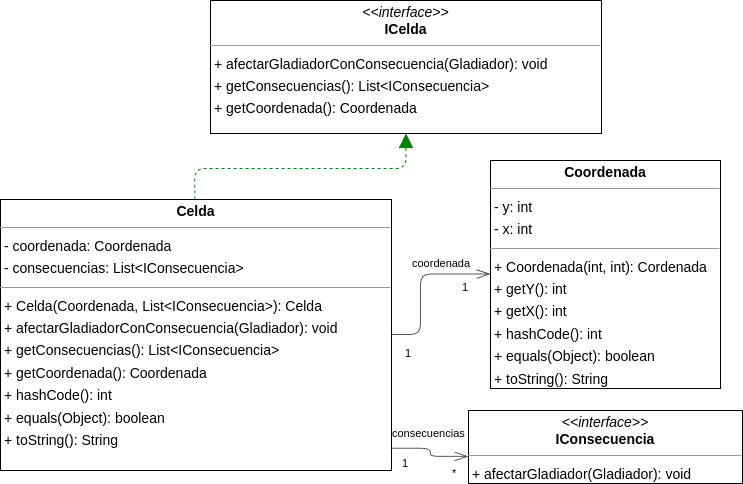

The diagram above was exported from draw.io. Its source (the exported page's mxGraphModel, read from the mxfile embedded in the PNG):
<mxGraphModel dx="964" dy="771" grid="1" gridSize="10" guides="1" tooltips="1" connect="1" arrows="1" fold="1" page="0" pageScale="1" pageWidth="827" pageHeight="1169" background="none" math="0" shadow="0">
  <root>
    <mxCell id="0" />
    <mxCell id="1" parent="0" />
    <mxCell id="node0" value="&lt;p style=&quot;margin:0px;margin-top:4px;text-align:center;&quot;&gt;&lt;b&gt;Celda&lt;/b&gt;&lt;/p&gt;&lt;hr size=&quot;1&quot;&gt;&lt;p style=&quot;margin:0 0 0 4px;line-height:1.6;&quot;&gt;&lt;/p&gt;&lt;p style=&quot;margin:0 0 0 4px;line-height:1.6;&quot;&gt;- coordenada: Coordenada&lt;br&gt;- consecuencias: List&amp;lt;IConsecuencia&amp;gt;&lt;/p&gt;&lt;hr size=&quot;1&quot;&gt;&lt;p style=&quot;margin:0 0 0 4px;line-height:1.6;&quot;&gt;+ Celda(Coordenada, List&amp;lt;IConsecuencia&amp;gt;): Celda&lt;/p&gt;&lt;p style=&quot;margin:0 0 0 4px;line-height:1.6;&quot;&gt;+ afectarGladiadorConConsecuencia(Gladiador): void&lt;br&gt;+ getConsecuencias(): List&amp;lt;IConsecuencia&amp;gt;&lt;br&gt;+ getCoordenada(): Coordenada&lt;/p&gt;&lt;p style=&quot;margin:0 0 0 4px;line-height:1.6;&quot;&gt;+ hashCode(): int&lt;br&gt;+ equals(Object): boolean&lt;/p&gt;&lt;p style=&quot;margin:0 0 0 4px;line-height:1.6;&quot;&gt;+ toString(): String&lt;br&gt;&lt;/p&gt;" style="verticalAlign=top;align=left;overflow=fill;fontSize=14;fontFamily=Helvetica;html=1;rounded=0;shadow=0;comic=0;labelBackgroundColor=none;strokeWidth=1;" parent="1" vertex="1">
      <mxGeometry x="480" y="299" width="391" height="271" as="geometry" />
    </mxCell>
    <mxCell id="node1" value="&lt;p style=&quot;margin:0px;margin-top:4px;text-align:center;&quot;&gt;&lt;b&gt;Coordenada&lt;/b&gt;&lt;/p&gt;&lt;hr size=&quot;1&quot;&gt;&lt;p style=&quot;margin:0 0 0 4px;line-height:1.6;&quot;&gt;&lt;/p&gt;&lt;p style=&quot;margin:0 0 0 4px;line-height:1.6;&quot;&gt;- y: int&lt;br&gt;- x: int&lt;/p&gt;&lt;hr size=&quot;1&quot;&gt;&lt;p style=&quot;margin:0 0 0 4px;line-height:1.6;&quot;&gt;+ Coordenada(int, int): Cordenada&lt;/p&gt;&lt;p style=&quot;margin:0 0 0 4px;line-height:1.6;&quot;&gt;+ getY(): int&lt;br&gt;+ getX(): int&lt;/p&gt;&lt;p style=&quot;margin:0 0 0 4px;line-height:1.6;&quot;&gt;+ hashCode(): int&lt;span style=&quot;background-color: initial;&quot;&gt;&lt;br&gt;&lt;/span&gt;&lt;/p&gt;&lt;p style=&quot;margin:0 0 0 4px;line-height:1.6;&quot;&gt;+ equals(Object): boolean&lt;br&gt;&lt;/p&gt;&lt;p style=&quot;margin:0 0 0 4px;line-height:1.6;&quot;&gt;&lt;span style=&quot;background-color: initial;&quot;&gt;+ toString(): String&lt;/span&gt;&lt;br&gt;&lt;/p&gt;" style="verticalAlign=top;align=left;overflow=fill;fontSize=14;fontFamily=Helvetica;html=1;rounded=0;shadow=0;comic=0;labelBackgroundColor=none;strokeWidth=1;" parent="1" vertex="1">
      <mxGeometry x="970" y="260" width="230" height="228" as="geometry" />
    </mxCell>
    <mxCell id="node2" value="&lt;p style=&quot;margin:0px;margin-top:4px;text-align:center;&quot;&gt;&lt;i&gt;&amp;lt;&amp;lt;interface&amp;gt;&amp;gt;&lt;/i&gt;&lt;br/&gt;&lt;b&gt;ICelda&lt;/b&gt;&lt;/p&gt;&lt;hr size=&quot;1&quot;/&gt;&lt;p style=&quot;margin:0 0 0 4px;line-height:1.6;&quot;&gt;+ afectarGladiadorConConsecuencia(Gladiador): void&lt;br/&gt;+ getConsecuencias(): List&amp;lt;IConsecuencia&amp;gt;&lt;br/&gt;+ getCoordenada(): Coordenada&lt;/p&gt;" style="verticalAlign=top;align=left;overflow=fill;fontSize=14;fontFamily=Helvetica;html=1;rounded=0;shadow=0;comic=0;labelBackgroundColor=none;strokeWidth=1;" parent="1" vertex="1">
      <mxGeometry x="690" y="100" width="391" height="133" as="geometry" />
    </mxCell>
    <mxCell id="node3" value="&lt;p style=&quot;margin:0px;margin-top:4px;text-align:center;&quot;&gt;&lt;i&gt;&amp;lt;&amp;lt;interface&amp;gt;&amp;gt;&lt;/i&gt;&lt;br/&gt;&lt;b&gt;IConsecuencia&lt;/b&gt;&lt;/p&gt;&lt;hr size=&quot;1&quot;/&gt;&lt;p style=&quot;margin:0 0 0 4px;line-height:1.6;&quot;&gt;+ afectarGladiador(Gladiador): void&lt;/p&gt;" style="verticalAlign=top;align=left;overflow=fill;fontSize=14;fontFamily=Helvetica;html=1;rounded=0;shadow=0;comic=0;labelBackgroundColor=none;strokeWidth=1;" parent="1" vertex="1">
      <mxGeometry x="948" y="510" width="274" height="73" as="geometry" />
    </mxCell>
    <mxCell id="edge2" value="" style="html=1;rounded=1;edgeStyle=orthogonalEdgeStyle;dashed=0;startArrow=diamondThinstartSize=12;endArrow=openThin;endSize=12;strokeColor=#595959;exitX=1.000;exitY=0.498;exitDx=0;exitDy=0;entryX=0.000;entryY=0.498;entryDx=0;entryDy=0;" parent="1" source="node0" target="node1" edge="1">
      <mxGeometry width="50" height="50" relative="1" as="geometry">
        <Array as="points">
          <mxPoint x="900" y="434" />
          <mxPoint x="900" y="374" />
        </Array>
      </mxGeometry>
    </mxCell>
    <mxCell id="label12" value="1" style="edgeLabel;resizable=0;html=1;align=left;verticalAlign=top;strokeColor=default;" parent="edge2" vertex="1" connectable="0">
      <mxGeometry x="883" y="440" as="geometry" />
    </mxCell>
    <mxCell id="label16" value="1" style="edgeLabel;resizable=0;html=1;align=left;verticalAlign=top;strokeColor=default;" parent="edge2" vertex="1" connectable="0">
      <mxGeometry x="990" y="360" as="geometry">
        <mxPoint x="-50" y="14" as="offset" />
      </mxGeometry>
    </mxCell>
    <mxCell id="label17" value="coordenada" style="edgeLabel;resizable=0;html=1;align=left;verticalAlign=top;strokeColor=default;" parent="edge2" vertex="1" connectable="0">
      <mxGeometry x="890" y="350" as="geometry" />
    </mxCell>
    <mxCell id="edge0" value="" style="html=1;rounded=1;edgeStyle=orthogonalEdgeStyle;dashed=1;startArrow=none;endArrow=block;endSize=12;strokeColor=#008200;exitX=0.497;exitY=0.001;exitDx=0;exitDy=0;entryX=0.5;entryY=1;entryDx=0;entryDy=0;" parent="1" source="node0" target="node2" edge="1">
      <mxGeometry width="50" height="50" relative="1" as="geometry">
        <Array as="points">
          <mxPoint x="674" y="268" />
          <mxPoint x="886" y="268" />
        </Array>
        <mxPoint x="880" y="270" as="targetPoint" />
      </mxGeometry>
    </mxCell>
    <mxCell id="edge1" value="" style="html=1;rounded=1;edgeStyle=orthogonalEdgeStyle;dashed=0;startArrow=diamondThinstartSize=12;endArrow=openThin;endSize=12;strokeColor=#595959;exitX=1.000;exitY=0.918;exitDx=0;exitDy=0;entryX=0.000;entryY=0.629;entryDx=0;entryDy=0;" parent="1" source="node0" target="node3" edge="1">
      <mxGeometry width="50" height="50" relative="1" as="geometry">
        <Array as="points">
          <mxPoint x="910" y="548" />
          <mxPoint x="910" y="556" />
        </Array>
      </mxGeometry>
    </mxCell>
    <mxCell id="label6" value="1" style="edgeLabel;resizable=0;html=1;align=left;verticalAlign=top;strokeColor=default;" parent="edge1" vertex="1" connectable="0">
      <mxGeometry x="880" y="550" as="geometry" />
    </mxCell>
    <mxCell id="label10" value="*" style="edgeLabel;resizable=0;html=1;align=left;verticalAlign=top;strokeColor=default;" parent="edge1" vertex="1" connectable="0">
      <mxGeometry x="930" y="560" as="geometry" />
    </mxCell>
    <mxCell id="label11" value="consecuencias" style="edgeLabel;resizable=0;html=1;align=left;verticalAlign=top;strokeColor=default;" parent="edge1" vertex="1" connectable="0">
      <mxGeometry x="870" y="520" as="geometry" />
    </mxCell>
  </root>
</mxGraphModel>